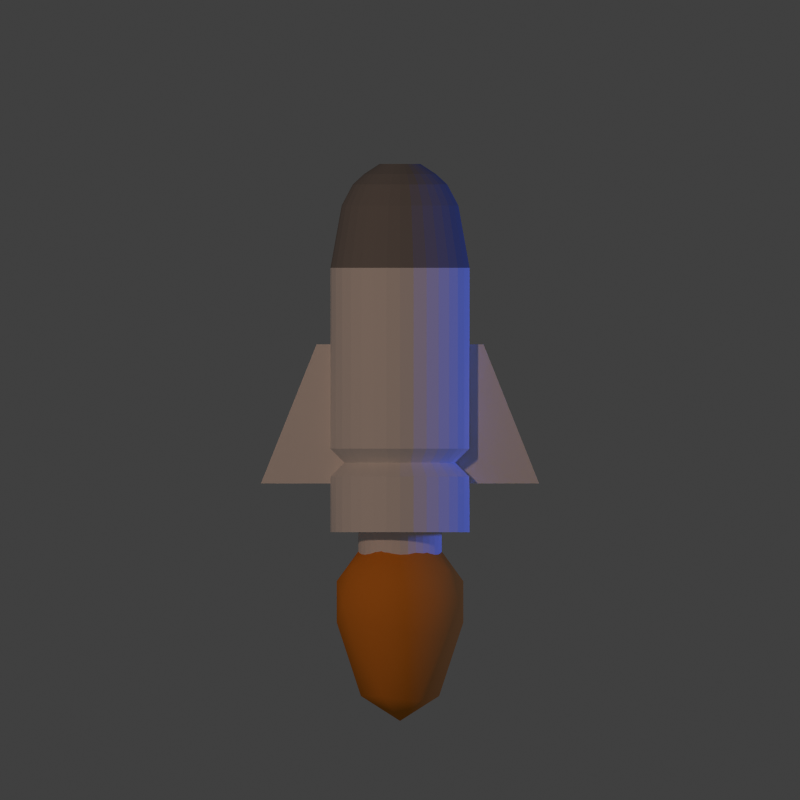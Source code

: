 # Source: missile.blend  (saved by Blender 2.73.0; exported with 4.5.12 LTS)
import bpy
from mathutils import Matrix  # noqa: F401  (used for matrix-valued properties, if any)

bpy.ops.wm.read_factory_settings(use_empty=True)
scene = bpy.context.scene
scene.name = 'Scene'

# ---- collections
col_collection_1 = bpy.data.collections.new('Collection 1'); scene.collection.children.link(col_collection_1)

# ---- materials (node trees are filled in below, after node groups)
mat_material_001 = bpy.data.materials.new('Material.001')
mat_material_001.alpha_threshold = 0.0
mat_material_001.use_transparent_shadow = False
mat_material_001.diffuse_color = (0.8, 0.2679, 0.03046, 1.0)
mat_material_001.roughness = 0.5
mat_material = bpy.data.materials.new('Material')
mat_material.alpha_threshold = 0.0
mat_material.use_transparent_shadow = False
mat_material.roughness = 0.5
mat_default = bpy.data.materials.new('Default')
mat_default.alpha_threshold = 0.0
mat_default.use_transparent_shadow = False
mat_default.roughness = 0.5
mat_default.specular_intensity = 1.0
mat_default.line_color = (0.0, 0.0, 0.0, 1.0)
mat_default_001 = bpy.data.materials.new('Default.001')
mat_default_001.alpha_threshold = 0.0
mat_default_001.use_transparent_shadow = False
mat_default_001.diffuse_color = (0.2423, 0.2423, 0.2423, 1.0)
mat_default_001.roughness = 0.5
mat_default_001.specular_intensity = 1.0
mat_default_001.line_color = (0.0, 0.0, 0.0, 1.0)

# ---- material node trees

# ---- world
world_world = bpy.data.worlds.new('World'); scene.world = world_world
world_world.color = (0.05088, 0.05088, 0.05088)
world_world.use_sun_shadow = False
world_world.sun_shadow_jitter_overblur = 0.0
world_world.cycles.sampling_method = 'MANUAL'
world_world.cycles.sample_map_resolution = 256

# ---- cameras
cam_camera = bpy.data.cameras.new('Camera')
cam_camera.type = 'ORTHO'
cam_camera.clip_end = 100.0
cam_camera.lens = 70.0
cam_camera.sensor_width = 32.0
cam_camera.sensor_height = 18.0
cam_camera.ortho_scale = 1.15
cam_camera.dof.focus_distance = 0.0
cam_camera.dof.aperture_fstop = 128.0

# ---- lights
light_lamp_001 = bpy.data.lights.new('Lamp.001', 'POINT')
light_lamp_001.color = (0.05581, 0.1399, 1.0)
light_lamp_001.transmission_factor = 0.0
light_lamp_001.cutoff_distance = 30.0
light_lamp_001.energy = 70.0
light_lamp_001.shadow_buffer_clip_start = 1.001
light_lamp_001.shadow_soft_size = 0.1
light_lamp_001.shadow_maximum_resolution = 0.006
light_lamp_001.use_absolute_resolution = True
light_lamp_001.cycles.use_multiple_importance_sampling = False
light_lamp = bpy.data.lights.new('Lamp', 'POINT')
light_lamp.color = (0.8389, 0.5141, 0.3541)
light_lamp.transmission_factor = 0.0
light_lamp.cutoff_distance = 30.0
light_lamp.energy = 150.0
light_lamp.shadow_buffer_clip_start = 1.001
light_lamp.shadow_soft_size = 0.1
light_lamp.shadow_maximum_resolution = 0.006
light_lamp.use_absolute_resolution = True
light_lamp.cycles.use_multiple_importance_sampling = False

# ---- meshes
me_icosphere = bpy.data.meshes.new('Icosphere')
me_icosphere.from_pydata([(0.0, 0.0, -1.0), (0.7236, -0.5257, -0.4472), (-0.2764, -1.501, -0.4472), (-0.8944, 0.0, -0.4472), (-0.2764, 0.8506, -0.4472), (0.7236, 0.5257, -0.4472), (0.2764, -1.501, 0.4472), (-0.7236, -0.5257, 0.4472), (-0.7236, 0.5257, 0.4472), (0.2764, 0.8506, 0.4472), (0.8944, 0.0, 0.4472), (0.0, 0.0, 1.0), (-0.1625, -0.5, -0.8507), (0.4253, -0.309, -0.8507), (0.2629, -1.415, -0.5257), (0.8506, 0.0, -0.5257), (0.4253, 0.309, -0.8507), (-0.5257, 0.0, -0.8507), (-0.6882, -0.5, -0.5257), (-0.1625, 0.5, -0.8507), (-0.6882, 0.5, -0.5257), (0.2629, 0.809, -0.5257), (0.9511, -0.309, 0.0), (0.9511, 0.309, 0.0), (0.0, -1.79, 0.0), (0.5878, -1.415, 0.0), (-0.9511, -0.309, 0.0), (-0.5878, -1.415, 0.0), (-0.5878, 0.809, 0.0), (-0.9511, 0.309, 0.0), (0.5878, 0.809, 0.0), (0.0, 1.0, 0.0), (0.6882, -0.5, 0.5257), (-0.2629, -1.415, 0.5257), (-0.8506, 0.0, 0.5257), (-0.2629, 0.809, 0.5257), (0.6882, 0.5, 0.5257), (0.1625, -0.5, 0.8507), (0.5257, 0.0, 0.8507), (-0.4253, -0.309, 0.8507), (-0.4253, 0.309, 0.8507), (0.1625, 0.5, 0.8507)], [], [(0, 13, 12), (1, 13, 15), (0, 12, 17), (0, 17, 19), (0, 19, 16), (1, 15, 22), (2, 14, 24), (3, 18, 26), (4, 20, 28), (5, 21, 30), (1, 22, 25), (2, 24, 27), (3, 26, 29), (4, 28, 31), (5, 30, 23), (6, 32, 37), (7, 33, 39), (8, 34, 40), (9, 35, 41), (10, 36, 38), (38, 41, 11), (38, 36, 41), (36, 9, 41), (41, 40, 11), (41, 35, 40), (35, 8, 40), (40, 39, 11), (40, 34, 39), (34, 7, 39), (39, 37, 11), (39, 33, 37), (33, 6, 37), (37, 38, 11), (37, 32, 38), (32, 10, 38), (23, 36, 10), (23, 30, 36), (30, 9, 36), (31, 35, 9), (31, 28, 35), (28, 8, 35), (29, 34, 8), (29, 26, 34), (26, 7, 34), (27, 33, 7), (27, 24, 33), (24, 6, 33), (25, 32, 6), (25, 22, 32), (22, 10, 32), (30, 31, 9), (30, 21, 31), (21, 4, 31), (28, 29, 8), (28, 20, 29), (20, 3, 29), (26, 27, 7), (26, 18, 27), (18, 2, 27), (24, 25, 6), (24, 14, 25), (14, 1, 25), (22, 23, 10), (22, 15, 23), (15, 5, 23), (16, 21, 5), (16, 19, 21), (19, 4, 21), (19, 20, 4), (19, 17, 20), (17, 3, 20), (17, 18, 3), (17, 12, 18), (12, 2, 18), (15, 16, 5), (15, 13, 16), (13, 0, 16), (12, 14, 2), (12, 13, 14), (13, 1, 14)])
me_icosphere.polygons.foreach_set('use_smooth', [True] * 80)
me_icosphere.materials.append(mat_material_001)
me_icosphere.use_remesh_preserve_volume = False
me_icosphere.use_remesh_preserve_attributes = False
me_icosphere.use_mirror_vertex_groups = False
me_icosphere.update()
me_plane = bpy.data.meshes.new('Plane')
me_plane.from_pydata([(-0.2, -0.1, 0.0), (0.2, -0.1, 0.0), (-0.12, 0.1, 0.0), (0.12, 0.1, 0.0), (-0.172, -0.03, 0.0), (0.172, -0.03, 0.0)], [], [(4, 5, 3, 2), (0, 1, 5, 4)])
me_plane.polygons.foreach_set('material_index', [0, 1])
me_plane.materials.append(mat_material)
me_plane.materials.append(None)
me_plane.use_remesh_preserve_volume = False
me_plane.use_remesh_preserve_attributes = False
me_plane.use_mirror_vertex_groups = False
me_plane.update()
me_cylinder_001 = bpy.data.meshes.new('Cylinder.001')
me_cylinder_001.from_pydata([(-8.052e-09, 0.1, -0.0907), (-8.052e-09, 0.1, 0.1693), (0.01951, 0.09808, -0.0907), (0.01951, 0.09808, 0.1693), (0.03827, 0.09239, -0.0907), (0.03827, 0.09239, 0.1693), (0.05556, 0.08315, -0.0907), (0.05556, 0.08315, 0.1693), (0.07071, 0.07071, -0.0907), (0.07071, 0.07071, 0.1693), (0.08315, 0.05556, -0.0907), (0.08315, 0.05556, 0.1693), (0.09239, 0.03827, -0.0907), (0.09239, 0.03827, 0.1693), (0.09808, 0.01951, -0.0907), (0.09808, 0.01951, 0.1693), (0.1, -1.798e-08, -0.0907), (0.1, -1.973e-08, 0.1693), (0.09808, -0.01951, -0.0907), (0.09808, -0.01951, 0.1693), (0.09239, -0.03827, -0.0907), (0.09239, -0.03827, 0.1693), (0.08315, -0.05556, -0.0907), (0.08315, -0.05556, 0.1693), (0.07071, -0.07071, -0.0907), (0.07071, -0.07071, 0.1693), (0.05556, -0.08315, -0.0907), (0.05556, -0.08315, 0.1693), (0.03827, -0.09239, -0.0907), (0.03827, -0.09239, 0.1693), (0.01951, -0.09808, -0.0907), (0.01951, -0.09808, 0.1693), (-4.064e-08, -0.1, -0.0907), (-4.064e-08, -0.1, 0.1693), (-0.01951, -0.09808, -0.0907), (-0.01951, -0.09808, 0.1693), (-0.03827, -0.09239, -0.0907), (-0.03827, -0.09239, 0.1693), (-0.05556, -0.08315, -0.0907), (-0.05556, -0.08315, 0.1693), (-0.07071, -0.07071, -0.0907), (-0.07071, -0.07071, 0.1693), (-0.08315, -0.05556, -0.0907), (-0.08315, -0.05556, 0.1693), (-0.09239, -0.03827, -0.0907), (-0.09239, -0.03827, 0.1693), (-0.09808, -0.01951, -0.0907), (-0.09808, -0.01951, 0.1693), (-0.1, 7.103e-08, -0.0907), (-0.1, 6.928e-08, 0.1693), (-0.09808, 0.01951, -0.0907), (-0.09808, 0.01951, 0.1693), (-0.09239, 0.03827, -0.0907), (-0.09239, 0.03827, 0.1693), (-0.08315, 0.05556, -0.0907), (-0.08315, 0.05556, 0.1693), (-0.07071, 0.07071, -0.0907), (-0.07071, 0.07071, 0.1693), (-0.05556, 0.08315, -0.0907), (-0.05556, 0.08315, 0.1693), (-0.03827, 0.09239, -0.0907), (-0.03827, 0.09239, 0.1693), (-0.01951, 0.09808, -0.0907), (-0.01951, 0.09808, 0.1693), (-6.042e-09, 0.08, 0.1893), (0.01561, 0.07846, 0.1893), (0.03061, 0.07391, 0.1893), (0.04445, 0.06652, 0.1893), (0.05657, 0.05657, 0.1893), (0.06652, 0.04445, 0.1893), (0.07391, 0.03061, 0.1893), (0.07846, 0.01561, 0.1893), (0.08, -1.5e-08, 0.1893), (0.07846, -0.01561, 0.1893), (0.07391, -0.03061, 0.1893), (0.06652, -0.04445, 0.1893), (0.05657, -0.05657, 0.1893), (0.04445, -0.06652, 0.1893), (0.03061, -0.07391, 0.1893), (0.01561, -0.07846, 0.1893), (-3.211e-08, -0.08, 0.1893), (-0.01561, -0.07846, 0.1893), (-0.03061, -0.07391, 0.1893), (-0.04445, -0.06652, 0.1893), (-0.05657, -0.05657, 0.1893), (-0.06652, -0.04445, 0.1893), (-0.07391, -0.03061, 0.1893), (-0.07846, -0.01561, 0.1893), (-0.08, 5.621e-08, 0.1893), (-0.07846, 0.01561, 0.1893), (-0.07391, 0.03061, 0.1893), (-0.06652, 0.04445, 0.1893), (-0.05657, 0.05657, 0.1893), (-0.04445, 0.06652, 0.1893), (-0.03061, 0.07391, 0.1893), (-0.01561, 0.07846, 0.1893), (-6.56e-09, 0.1, 0.2093), (0.01951, 0.09808, 0.2093), (0.03827, 0.09239, 0.2093), (0.05556, 0.08315, 0.2093), (0.07071, 0.07071, 0.2093), (0.08315, 0.05556, 0.2093), (0.09239, 0.03827, 0.2093), (0.09808, 0.01951, 0.2093), (0.1, -1.973e-08, 0.2093), (0.09808, -0.01951, 0.2093), (0.09239, -0.03827, 0.2093), (0.08315, -0.05556, 0.2093), (0.07071, -0.07071, 0.2093), (0.05556, -0.08315, 0.2093), (0.03827, -0.09239, 0.2093), (0.01951, -0.09808, 0.2093), (-3.914e-08, -0.1, 0.2093), (-0.01951, -0.09808, 0.2093), (-0.03827, -0.09239, 0.2093), (-0.05556, -0.08315, 0.2093), (-0.07071, -0.07071, 0.2093), (-0.08315, -0.05556, 0.2093), (-0.09239, -0.03827, 0.2093), (-0.09808, -0.01951, 0.2093), (-0.1, 6.928e-08, 0.2093), (-0.09808, 0.01951, 0.2093), (-0.09239, 0.03827, 0.2093), (-0.08315, 0.05556, 0.2093), (-0.07071, 0.07071, 0.2093), (-0.05556, 0.08315, 0.2093), (-0.03827, 0.09239, 0.2093), (-0.01951, 0.09808, 0.2093), (-3.8e-09, 0.1, 0.2893), (0.01951, 0.09808, 0.2893), (0.03827, 0.09239, 0.2893), (0.05556, 0.08315, 0.2893), (0.07071, 0.07071, 0.2893), (0.08315, 0.05556, 0.2893), (0.09239, 0.03827, 0.2893), (0.09808, 0.01951, 0.2893), (0.1, -1.711e-08, 0.2893), (0.09808, -0.01951, 0.2893), (0.09239, -0.03827, 0.2893), (0.08315, -0.05556, 0.2893), (0.07071, -0.07071, 0.2893), (0.05556, -0.08315, 0.2893), (0.03827, -0.09239, 0.2893), (0.01951, -0.09808, 0.2893), (-3.638e-08, -0.1, 0.2893), (-0.01951, -0.09808, 0.2893), (-0.03827, -0.09239, 0.2893), (-0.05556, -0.08315, 0.2893), (-0.07071, -0.07071, 0.2893), (-0.08315, -0.05556, 0.2893), (-0.09239, -0.03827, 0.2893), (-0.09808, -0.01951, 0.2893), (-0.1, 7.19e-08, 0.2893), (-0.09808, 0.01951, 0.2893), (-0.09239, 0.03827, 0.2893), (-0.08315, 0.05556, 0.2893), (-0.07071, 0.07071, 0.2893), (-0.05556, 0.08315, 0.2893), (-0.03827, 0.09239, 0.2893), (-0.01951, 0.09808, 0.2893), (-2.768e-08, 0.02933, -0.2401), (0.005721, 0.02876, -0.2401), (0.01122, 0.02709, -0.2401), (0.01629, 0.02438, -0.2401), (0.02074, 0.02074, -0.2401), (0.02438, 0.01629, -0.2401), (0.02709, 0.01122, -0.2401), (0.02876, 0.005721, -0.2401), (0.02933, -3.357e-08, -0.2401), (0.02876, -0.005721, -0.2401), (0.02709, -0.01122, -0.2401), (0.02438, -0.01629, -0.2401), (0.02074, -0.02074, -0.2401), (0.01629, -0.02438, -0.2401), (0.01122, -0.02709, -0.2401), (0.005721, -0.02876, -0.2401), (-1.464e-08, -0.02933, -0.2401), (-0.005721, -0.02876, -0.2401), (-0.01122, -0.02709, -0.2401), (-0.01629, -0.02438, -0.2401), (-0.02074, -0.02074, -0.2401), (-0.02438, -0.01629, -0.2401), (-0.02709, -0.01122, -0.2401), (-0.02876, -0.005721, -0.2401), (-0.02933, 8.945e-09, -0.2401), (-0.02876, 0.005721, -0.2401), (-0.02709, 0.01122, -0.2401), (-0.02438, 0.01629, -0.2401), (-0.02074, 0.02074, -0.2401), (-0.01629, 0.02438, -0.2401), (-0.01122, 0.02709, -0.2401), (-0.005721, 0.02876, -0.2401), (0.01637, 0.0823, -0.1803), (0.01323, 0.06651, -0.2106), (0.01009, 0.05073, -0.2255), (-2.63e-08, 0.05173, -0.2255), (-2.022e-08, 0.06782, -0.2106), (-1.414e-08, 0.08391, -0.1803), (0.03211, 0.07752, -0.1803), (0.02595, 0.06265, -0.2106), (0.01979, 0.04779, -0.2255), (0.04662, 0.06977, -0.1803), (0.03768, 0.05639, -0.2106), (0.02874, 0.04301, -0.2255), (0.05933, 0.05933, -0.1803), (0.04795, 0.04795, -0.2106), (0.03658, 0.03658, -0.2255), (0.06977, 0.04662, -0.1803), (0.05639, 0.03768, -0.2106), (0.04301, 0.02874, -0.2255), (0.07752, 0.03211, -0.1803), (0.06265, 0.02595, -0.2106), (0.04779, 0.01979, -0.2255), (0.0823, 0.01637, -0.1803), (0.06651, 0.01323, -0.2106), (0.05073, 0.01009, -0.2255), (0.08391, -2.497e-08, -0.1803), (0.06782, -2.936e-08, -0.2106), (0.05173, -3.309e-08, -0.2255), (0.0823, -0.01637, -0.1803), (0.06651, -0.01323, -0.2106), (0.05073, -0.01009, -0.2255), (0.07752, -0.03211, -0.1803), (0.06265, -0.02595, -0.2106), (0.04779, -0.01979, -0.2255), (0.06977, -0.04662, -0.1803), (0.05639, -0.03768, -0.2106), (0.04301, -0.02874, -0.2255), (0.05933, -0.05933, -0.1803), (0.04795, -0.04795, -0.2106), (0.03658, -0.03658, -0.2255), (0.04662, -0.06977, -0.1803), (0.03768, -0.05639, -0.2106), (0.02874, -0.04301, -0.2255), (0.03211, -0.07752, -0.1803), (0.02595, -0.06265, -0.2106), (0.01979, -0.04779, -0.2255), (0.01637, -0.0823, -0.1803), (0.01323, -0.06651, -0.2106), (0.01009, -0.05073, -0.2255), (-3.461e-08, -0.08391, -0.1803), (-2.859e-08, -0.06782, -0.2106), (-2.257e-08, -0.05173, -0.2255), (-0.01637, -0.0823, -0.1803), (-0.01323, -0.06651, -0.2106), (-0.01009, -0.05073, -0.2255), (-0.03211, -0.07752, -0.1803), (-0.02595, -0.06265, -0.2106), (-0.01979, -0.04779, -0.2255), (-0.04662, -0.06977, -0.1803), (-0.03768, -0.05639, -0.2106), (-0.02874, -0.04301, -0.2255), (-0.05933, -0.05933, -0.1803), (-0.04795, -0.04795, -0.2106), (-0.03658, -0.03658, -0.2255), (-0.06977, -0.04662, -0.1803), (-0.05639, -0.03768, -0.2106), (-0.04301, -0.02874, -0.2255), (-0.07752, -0.03211, -0.1803), (-0.06265, -0.02595, -0.2106), (-0.04779, -0.01979, -0.2255), (-0.0823, -0.01637, -0.1803), (-0.06651, -0.01323, -0.2106), (-0.05073, -0.01009, -0.2255), (-0.08391, 5.47e-08, -0.1803), (-0.06782, 4.097e-08, -0.2106), (-0.05173, 2.791e-08, -0.2255), (-0.0823, 0.01637, -0.1803), (-0.06651, 0.01323, -0.2106), (-0.05073, 0.01009, -0.2255), (-0.07752, 0.03211, -0.1803), (-0.06265, 0.02595, -0.2106), (-0.04779, 0.01979, -0.2255), (-0.06977, 0.04662, -0.1803), (-0.05639, 0.03768, -0.2106), (-0.04301, 0.02874, -0.2255), (-0.05933, 0.05933, -0.1803), (-0.04795, 0.04795, -0.2106), (-0.03658, 0.03658, -0.2255), (-0.04662, 0.06977, -0.1803), (-0.03768, 0.05639, -0.2106), (-0.02874, 0.04301, -0.2255), (-0.03211, 0.07752, -0.1803), (-0.02595, 0.06265, -0.2106), (-0.01979, 0.04779, -0.2255), (-0.01637, 0.0823, -0.1803), (-0.01323, 0.06651, -0.2106), (-0.01009, 0.05073, -0.2255), (-9.531e-10, 0.06, 0.2893), (0.01171, 0.05885, 0.2893), (0.02296, 0.05543, 0.2893), (0.03333, 0.04989, 0.2893), (0.04243, 0.04243, 0.2893), (0.04989, 0.03333, 0.2893), (0.05543, 0.02296, 0.2893), (0.05885, 0.01171, 0.2893), (0.06, -6.911e-09, 0.2893), (0.05885, -0.01171, 0.2893), (0.05543, -0.02296, 0.2893), (0.04989, -0.03333, 0.2893), (0.04243, -0.04243, 0.2893), (0.03333, -0.04989, 0.2893), (0.02296, -0.05543, 0.2893), (0.01171, -0.05885, 0.2893), (-2.05e-08, -0.06, 0.2893), (-0.01171, -0.05885, 0.2893), (-0.02296, -0.05543, 0.2893), (-0.03333, -0.04989, 0.2893), (-0.04243, -0.04243, 0.2893), (-0.04989, -0.03333, 0.2893), (-0.05543, -0.02296, 0.2893), (-0.05885, -0.01171, 0.2893), (-0.06, 4.649e-08, 0.2893), (-0.05885, 0.01171, 0.2893), (-0.05543, 0.02296, 0.2893), (-0.04989, 0.03333, 0.2893), (-0.04243, 0.04243, 0.2893), (-0.03333, 0.04989, 0.2893), (-0.02296, 0.05543, 0.2893), (-0.01171, 0.05885, 0.2893), (-1.546e-08, 0.06, 0.3493), (0.01171, 0.05885, 0.3493), (0.02296, 0.05543, 0.3493), (0.03333, 0.04989, 0.3493), (0.04243, 0.04243, 0.3493), (0.04989, 0.03333, 0.3493), (0.05543, 0.02296, 0.3493), (0.05885, 0.01171, 0.3493), (0.06, -7.349e-09, 0.3493), (0.05885, -0.01171, 0.3493), (0.05543, -0.02296, 0.3493), (0.04989, -0.03333, 0.3493), (0.04243, -0.04243, 0.3493), (0.03333, -0.04989, 0.3493), (0.02296, -0.05543, 0.3493), (0.01171, -0.05885, 0.3493), (-3.501e-08, -0.06, 0.3493), (-0.01171, -0.05885, 0.3493), (-0.02296, -0.05543, 0.3493), (-0.03333, -0.04989, 0.3493), (-0.04243, -0.04243, 0.3493), (-0.04989, -0.03333, 0.3493), (-0.05543, -0.02296, 0.3493), (-0.05885, -0.01171, 0.3493), (-0.06, 4.606e-08, 0.3493), (-0.05885, 0.01171, 0.3493), (-0.05543, 0.02296, 0.3493), (-0.04989, 0.03333, 0.3493), (-0.04243, 0.04243, 0.3493), (-0.03333, 0.04989, 0.3493), (-0.02296, 0.05543, 0.3493), (-0.01171, 0.05885, 0.3493)], [], [(0, 1, 3, 2), (2, 3, 5, 4), (4, 5, 7, 6), (6, 7, 9, 8), (8, 9, 11, 10), (10, 11, 13, 12), (12, 13, 15, 14), (14, 15, 17, 16), (16, 17, 19, 18), (18, 19, 21, 20), (20, 21, 23, 22), (22, 23, 25, 24), (24, 25, 27, 26), (26, 27, 29, 28), (28, 29, 31, 30), (30, 31, 33, 32), (32, 33, 35, 34), (34, 35, 37, 36), (36, 37, 39, 38), (38, 39, 41, 40), (40, 41, 43, 42), (42, 43, 45, 44), (44, 45, 47, 46), (46, 47, 49, 48), (48, 49, 51, 50), (50, 51, 53, 52), (52, 53, 55, 54), (54, 55, 57, 56), (56, 57, 59, 58), (58, 59, 61, 60), (1, 63, 95, 64), (62, 63, 1, 0), (60, 61, 63, 62), (160, 161, 162, 163, 164, 165, 166, 167, 168, 169, 170, 171, 172, 173, 174, 175, 176, 177, 178, 179, 180, 181, 182, 183, 184, 185, 186, 187, 188, 189, 190, 191), (86, 85, 117, 118), (43, 41, 84, 85), (21, 19, 73, 74), (49, 47, 87, 88), (5, 3, 65, 66), (27, 25, 76, 77), (55, 53, 90, 91), (11, 9, 68, 69), (33, 31, 79, 80), (61, 59, 93, 94), (39, 37, 82, 83), (3, 1, 64, 65), (17, 15, 71, 72), (45, 43, 85, 86), (23, 21, 74, 75), (51, 49, 88, 89), (7, 5, 66, 67), (29, 27, 77, 78), (57, 55, 91, 92), (35, 33, 80, 81), (13, 11, 69, 70), (63, 61, 94, 95), (41, 39, 83, 84), (19, 17, 72, 73), (47, 45, 86, 87), (25, 23, 75, 76), (53, 51, 89, 90), (9, 7, 67, 68), (31, 29, 78, 79), (59, 57, 92, 93), (37, 35, 81, 82), (15, 13, 70, 71), (120, 119, 151, 152), (75, 74, 106, 107), (95, 94, 126, 127), (84, 83, 115, 116), (73, 72, 104, 105), (93, 92, 124, 125), (82, 81, 113, 114), (71, 70, 102, 103), (91, 90, 122, 123), (69, 68, 100, 101), (80, 79, 111, 112), (89, 88, 120, 121), (67, 66, 98, 99), (78, 77, 109, 110), (87, 86, 118, 119), (65, 64, 96, 97), (76, 75, 107, 108), (64, 95, 127, 96), (85, 84, 116, 117), (74, 73, 105, 106), (94, 93, 125, 126), (83, 82, 114, 115), (72, 71, 103, 104), (92, 91, 123, 124), (81, 80, 112, 113), (70, 69, 101, 102), (90, 89, 121, 122), (68, 67, 99, 100), (79, 78, 110, 111), (88, 87, 119, 120), (66, 65, 97, 98), (77, 76, 108, 109), (152, 151, 311, 312), (98, 97, 129, 130), (109, 108, 140, 141), (118, 117, 149, 150), (107, 106, 138, 139), (127, 126, 158, 159), (116, 115, 147, 148), (105, 104, 136, 137), (125, 124, 156, 157), (114, 113, 145, 146), (103, 102, 134, 135), (123, 122, 154, 155), (101, 100, 132, 133), (112, 111, 143, 144), (121, 120, 152, 153), (99, 98, 130, 131), (110, 109, 141, 142), (119, 118, 150, 151), (97, 96, 128, 129), (108, 107, 139, 140), (96, 127, 159, 128), (117, 116, 148, 149), (106, 105, 137, 138), (126, 125, 157, 158), (115, 114, 146, 147), (104, 103, 135, 136), (124, 123, 155, 156), (113, 112, 144, 145), (102, 101, 133, 134), (122, 121, 153, 154), (100, 99, 131, 132), (111, 110, 142, 143), (192, 197, 0, 2), (198, 192, 2, 4), (201, 198, 4, 6), (204, 201, 6, 8), (207, 204, 8, 10), (210, 207, 10, 12), (213, 210, 12, 14), (216, 213, 14, 16), (219, 216, 16, 18), (222, 219, 18, 20), (225, 222, 20, 22), (228, 225, 22, 24), (231, 228, 24, 26), (234, 231, 26, 28), (237, 234, 28, 30), (240, 237, 30, 32), (243, 240, 32, 34), (246, 243, 34, 36), (249, 246, 36, 38), (252, 249, 38, 40), (255, 252, 40, 42), (258, 255, 42, 44), (261, 258, 44, 46), (264, 261, 46, 48), (267, 264, 48, 50), (270, 267, 50, 52), (273, 270, 52, 54), (276, 273, 54, 56), (279, 276, 56, 58), (282, 279, 58, 60), (285, 282, 60, 62), (197, 285, 62, 0), (160, 191, 287, 195), (195, 287, 286, 196), (196, 286, 285, 197), (191, 190, 284, 287), (287, 284, 283, 286), (286, 283, 282, 285), (190, 189, 281, 284), (284, 281, 280, 283), (283, 280, 279, 282), (189, 188, 278, 281), (281, 278, 277, 280), (280, 277, 276, 279), (188, 187, 275, 278), (278, 275, 274, 277), (277, 274, 273, 276), (187, 186, 272, 275), (275, 272, 271, 274), (274, 271, 270, 273), (186, 185, 269, 272), (272, 269, 268, 271), (271, 268, 267, 270), (185, 184, 266, 269), (269, 266, 265, 268), (268, 265, 264, 267), (184, 183, 263, 266), (266, 263, 262, 265), (265, 262, 261, 264), (183, 182, 260, 263), (263, 260, 259, 262), (262, 259, 258, 261), (182, 181, 257, 260), (260, 257, 256, 259), (259, 256, 255, 258), (181, 180, 254, 257), (257, 254, 253, 256), (256, 253, 252, 255), (180, 179, 251, 254), (254, 251, 250, 253), (253, 250, 249, 252), (179, 178, 248, 251), (251, 248, 247, 250), (250, 247, 246, 249), (178, 177, 245, 248), (248, 245, 244, 247), (247, 244, 243, 246), (177, 176, 242, 245), (245, 242, 241, 244), (244, 241, 240, 243), (176, 175, 239, 242), (242, 239, 238, 241), (241, 238, 237, 240), (175, 174, 236, 239), (239, 236, 235, 238), (238, 235, 234, 237), (174, 173, 233, 236), (236, 233, 232, 235), (235, 232, 231, 234), (173, 172, 230, 233), (233, 230, 229, 232), (232, 229, 228, 231), (172, 171, 227, 230), (230, 227, 226, 229), (229, 226, 225, 228), (171, 170, 224, 227), (227, 224, 223, 226), (226, 223, 222, 225), (170, 169, 221, 224), (224, 221, 220, 223), (223, 220, 219, 222), (169, 168, 218, 221), (221, 218, 217, 220), (220, 217, 216, 219), (168, 167, 215, 218), (218, 215, 214, 217), (217, 214, 213, 216), (167, 166, 212, 215), (215, 212, 211, 214), (214, 211, 210, 213), (166, 165, 209, 212), (212, 209, 208, 211), (211, 208, 207, 210), (165, 164, 206, 209), (209, 206, 205, 208), (208, 205, 204, 207), (164, 163, 203, 206), (206, 203, 202, 205), (205, 202, 201, 204), (163, 162, 200, 203), (203, 200, 199, 202), (202, 199, 198, 201), (162, 161, 194, 200), (200, 194, 193, 199), (199, 193, 192, 198), (161, 160, 195, 194), (194, 195, 196, 193), (193, 196, 197, 192), (311, 310, 342, 343), (130, 129, 289, 290), (141, 140, 300, 301), (150, 149, 309, 310), (139, 138, 298, 299), (159, 158, 318, 319), (148, 147, 307, 308), (137, 136, 296, 297), (157, 156, 316, 317), (146, 145, 305, 306), (135, 134, 294, 295), (155, 154, 314, 315), (133, 132, 292, 293), (144, 143, 303, 304), (153, 152, 312, 313), (131, 130, 290, 291), (142, 141, 301, 302), (151, 150, 310, 311), (129, 128, 288, 289), (140, 139, 299, 300), (128, 159, 319, 288), (149, 148, 308, 309), (138, 137, 297, 298), (158, 157, 317, 318), (147, 146, 306, 307), (136, 135, 295, 296), (156, 155, 315, 316), (145, 144, 304, 305), (134, 133, 293, 294), (154, 153, 313, 314), (132, 131, 291, 292), (143, 142, 302, 303), (321, 320, 351, 350, 349, 348, 347, 346, 345, 344, 343, 342, 341, 340, 339, 338, 337, 336, 335, 334, 333, 332, 331, 330, 329, 328, 327, 326, 325, 324, 323, 322), (289, 288, 320, 321), (300, 299, 331, 332), (288, 319, 351, 320), (309, 308, 340, 341), (298, 297, 329, 330), (318, 317, 349, 350), (307, 306, 338, 339), (296, 295, 327, 328), (316, 315, 347, 348), (305, 304, 336, 337), (294, 293, 325, 326), (314, 313, 345, 346), (292, 291, 323, 324), (303, 302, 334, 335), (312, 311, 343, 344), (290, 289, 321, 322), (301, 300, 332, 333), (310, 309, 341, 342), (299, 298, 330, 331), (319, 318, 350, 351), (308, 307, 339, 340), (297, 296, 328, 329), (317, 316, 348, 349), (306, 305, 337, 338), (295, 294, 326, 327), (315, 314, 346, 347), (293, 292, 324, 325), (304, 303, 335, 336), (313, 312, 344, 345), (291, 290, 322, 323), (302, 301, 333, 334)])
me_cylinder_001.polygons.foreach_set('material_index', [0, 0, 0, 0, 0, 0, 0, 0, 0, 0, 0, 0, 0, 0, 0, 0, 0, 0, 0, 0, 0, 0, 0, 0, 0, 0, 0, 0, 0, 0, 0, 0, 0, 1, 0, 0, 0, 0, 0, 0, 0, 0, 0, 0, 0, 0, 0, 0, 0, 0, 0, 0, 0, 0, 0, 0, 0, 0, 0, 0, 0, 0, 0, 0, 0, 0, 0, 0, 0, 0, 0, 0, 0, 0, 0, 0, 0, 0, 0, 0, 0, 0, 0, 0, 0, 0, 0, 0, 0, 0, 0, 0, 0, 0, 0, 0, 0, 0, 0, 0, 0, 0, 0, 0, 0, 0, 0, 0, 0, 0, 0, 0, 0, 0, 0, 0, 0, 0, 0, 0, 0, 0, 0, 0, 0, 0, 0, 0, 0, 0, 1, 1, 1, 1, 1, 1, 1, 1, 1, 1, 1, 1, 1, 1, 1, 1, 1, 1, 1, 1, 1, 1, 1, 1, 1, 1, 1, 1, 1, 1, 1, 1, 1, 1, 1, 1, 1, 1, 1, 1, 1, 1, 1, 1, 1, 1, 1, 1, 1, 1, 1, 1, 1, 1, 1, 1, 1, 1, 1, 1, 1, 1, 1, 1, 1, 1, 1, 1, 1, 1, 1, 1, 1, 1, 1, 1, 1, 1, 1, 1, 1, 1, 1, 1, 1, 1, 1, 1, 1, 1, 1, 1, 1, 1, 1, 1, 1, 1, 1, 1, 1, 1, 1, 1, 1, 1, 1, 1, 1, 1, 1, 1, 1, 1, 1, 1, 1, 1, 1, 1, 1, 1, 1, 1, 1, 1, 1, 1, 0, 0, 0, 0, 0, 0, 0, 0, 0, 0, 0, 0, 0, 0, 0, 0, 0, 0, 0, 0, 0, 0, 0, 0, 0, 0, 0, 0, 0, 0, 0, 0, 0, 0, 0, 0, 0, 0, 0, 0, 0, 0, 0, 0, 0, 0, 0, 0, 0, 0, 0, 0, 0, 0, 0, 0, 0, 0, 0, 0, 0, 0, 0, 0])
me_cylinder_001.materials.append(mat_default)
me_cylinder_001.materials.append(mat_default_001)
me_cylinder_001.use_remesh_preserve_volume = False
me_cylinder_001.use_remesh_preserve_attributes = False
me_cylinder_001.use_mirror_vertex_groups = False
me_cylinder_001.update()

# ---- objects
ob_icosphere = bpy.data.objects.new('Icosphere', me_icosphere)
ob_plane = bpy.data.objects.new('Plane', me_plane)
ob_cylinder = bpy.data.objects.new('Cylinder', me_cylinder_001)
ob_lamp_001 = bpy.data.objects.new('Lamp.001', light_lamp_001)
ob_cameratarget = bpy.data.objects.new('CameraTarget', None)
ob_camera = bpy.data.objects.new('Camera', cam_camera)
ob_lamp = bpy.data.objects.new('Lamp', light_lamp)

# ---- transforms, parenting, visibility, modifiers, constraints
ob_icosphere.location = (-7.276e-10, -0.29, 2.398e-08)
ob_icosphere.scale = (0.09574, 0.09574, 0.09574)
ob_icosphere.lineart.crease_threshold = 0.0
ob_plane.location = (0.0, -0.02, 0.0)
ob_plane.lineart.crease_threshold = 0.0
_m = ob_plane.modifiers.new('Solidify', 'SOLIDIFY')
_m.nonmanifold_thickness_mode = 'FIXED'
_m.nonmanifold_merge_threshold = 0.0003
ob_cylinder.location = (8.052e-09, 0.0993, 2.812e-08)
ob_cylinder.rotation_euler = (1.571, 0.0, 0.0)
ob_cylinder.lineart.crease_threshold = 0.0
ob_lamp_001.location = (2.076, 0.005454, -0.09614)
ob_lamp_001.rotation_euler = (0.6503, 0.05522, 1.866)
ob_lamp_001.lock_rotations_4d = False
ob_lamp_001.empty_display_type = 'ARROWS'
ob_lamp_001.color = (0.0, 0.0, 0.0, 0.0)
ob_lamp_001.lineart.crease_threshold = 0.0
ob_cameratarget.location = (0.0, 0.0, 0.0)
ob_cameratarget.empty_image_offset = (0.0, 0.0)
ob_cameratarget.lineart.crease_threshold = 0.0
ob_camera.location = (0.0, 0.0, 4.0)
ob_camera.lock_rotations_4d = False
ob_camera.empty_display_type = 'ARROWS'
ob_camera.color = (0.0, 0.0, 0.0, 0.0)
ob_camera.display_type = 'WIRE'
ob_camera.lineart.crease_threshold = 0.0
_c = ob_camera.constraints.new('TRACK_TO'); _c.name = 'Track To'
_c.target = ob_cameratarget
ob_lamp.location = (-1.924, 1.005, 3.904)
ob_lamp.rotation_euler = (0.6503, 0.05522, 1.866)
ob_lamp.lock_rotations_4d = False
ob_lamp.empty_display_type = 'ARROWS'
ob_lamp.color = (0.0, 0.0, 0.0, 0.0)
ob_lamp.lineart.crease_threshold = 0.0

# ---- collection membership
col_collection_1.objects.link(ob_icosphere)
col_collection_1.objects.link(ob_plane)
col_collection_1.objects.link(ob_cylinder)
col_collection_1.objects.link(ob_lamp_001)
col_collection_1.objects.link(ob_cameratarget)
col_collection_1.objects.link(ob_camera)
col_collection_1.objects.link(ob_lamp)

# ---- scene / render settings (as saved in the file)
scene.camera = ob_camera
scene.frame_start = 1; scene.frame_end = 50; scene.frame_set(1)
scene.render.engine = 'BLENDER_EEVEE_NEXT'
scene.render.image_settings.compression = 90
scene.render.resolution_x = 32
scene.render.resolution_y = 32
scene.render.use_freestyle = True
scene.cycles.use_denoising = False
scene.cycles.samples = 10
scene.cycles.sampling_pattern = 'TABULATED_SOBOL'
scene.cycles.light_sampling_threshold = 0.0
scene.cycles.use_adaptive_sampling = False
scene.cycles.use_light_tree = False
scene.cycles.blur_glossy = 0.0
scene.cycles.pixel_filter_type = 'GAUSSIAN'
scene.cycles.sample_clamp_indirect = 0.0
scene.view_settings.view_transform = 'Standard'
bpy.context.view_layer.update()
